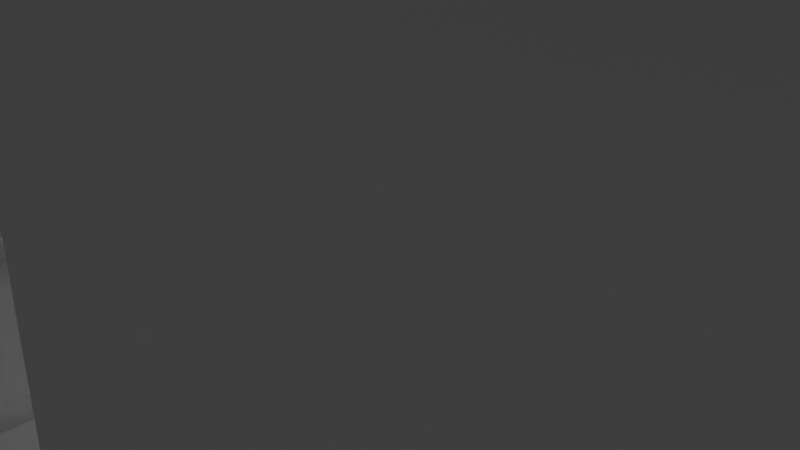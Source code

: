 # Source: Sledgewithdog.blend  (saved by Blender 2.91.10; exported with 4.5.12 LTS)
import bpy
from mathutils import Matrix  # noqa: F401  (used for matrix-valued properties, if any)

bpy.ops.wm.read_factory_settings(use_empty=True)
scene = bpy.context.scene
scene.name = 'Scene'

# ---- collections
col_collection = bpy.data.collections.new('Collection'); scene.collection.children.link(col_collection)

# ---- world
world_world = bpy.data.worlds.new('World'); scene.world = world_world
world_world.use_nodes = True; world_world.node_tree.nodes.clear()
_N = world_world.node_tree.nodes; _L = world_world.node_tree.links
n0 = _N.new('ShaderNodeOutputWorld'); n0.name = 'World Output'; n0.location = (300, 300)
n1 = _N.new('ShaderNodeBackground'); n1.name = 'Background'; n1.location = (10, 300)
n1.inputs[0].default_value = (0.05088, 0.05088, 0.05088, 1.0)
_L.new(n1.outputs[0], n0.inputs[0])
n0.is_active_output = True
world_world.color = (0.05088, 0.05088, 0.05088)
world_world.use_sun_shadow = False
world_world.sun_shadow_jitter_overblur = 0.0

# ---- cameras
cam_camera = bpy.data.cameras.new('Camera')
cam_camera.clip_end = 100.0
cam_camera.ortho_scale = 7.314

# ---- lights
light_light = bpy.data.lights.new('Light', 'POINT')
light_light.transmission_factor = 0.0
light_light.energy = 1000.0
light_light.shadow_soft_size = 0.1
light_light.shadow_maximum_resolution = 0.006
light_light.use_absolute_resolution = True

# ---- meshes
me_w_rfel = bpy.data.meshes.new('Würfel')
me_w_rfel.from_pydata([(-13.5, -1.0, -2.0), (-13.5, -1.0, 2.0), (-13.5, 1.0, -2.0), (-13.5, 1.0, 2.0), (13.5, -1.0, -2.0), (13.5, -1.0, 2.0), (13.5, 1.0, -2.0), (13.5, 1.0, 2.0)], [], [(0, 1, 3, 2), (2, 3, 7, 6), (6, 7, 5, 4), (4, 5, 1, 0), (2, 6, 4, 0), (7, 3, 1, 5)])
_uv = me_w_rfel.uv_layers.new(name='UV-Map')
_uv.uv.foreach_set('vector', [0.2266, 0.5156, 0.2266, 0.5469, 0.2109, 0.5469, 0.2109, 0.5156, 0.2109, 0.5156, 0.2109, 0.5469, 0.0, 0.5469, 0.0, 0.5156, 0.4531, 0.5156, 0.4531, 0.5469, 0.4375, 0.5469, 0.4375, 0.5156, 0.4375, 0.5156, 0.4375, 0.5469, 0.2266, 0.5469, 0.2266, 0.5156, 0.2266, 0.5469, 0.2266, 0.7578, 0.2422, 0.7578, 0.2422, 0.5469, 0.2109, 0.7578, 0.2109, 0.5469, 0.2266, 0.5469, 0.2266, 0.7578])
me_w_rfel.use_remesh_fix_poles = True
me_w_rfel.use_remesh_preserve_attributes = False
me_w_rfel.use_mirror_vertex_groups = False
me_w_rfel.update()
me_w_rfel_001 = bpy.data.meshes.new('Würfel.001')
me_w_rfel_001.from_pydata([(-13.5, -1.0, -2.0), (-13.5, -1.0, 2.0), (-13.5, 1.0, -2.0), (-13.5, 1.0, 2.0), (13.5, -1.0, -2.0), (13.5, -1.0, 2.0), (13.5, 1.0, -2.0), (13.5, 1.0, 2.0)], [], [(0, 1, 3, 2), (2, 3, 7, 6), (6, 7, 5, 4), (4, 5, 1, 0), (2, 6, 4, 0), (7, 3, 1, 5)])
_uv = me_w_rfel_001.uv_layers.new(name='UV-Map')
_uv.uv.foreach_set('vector', [0.2266, 0.7578, 0.2266, 0.7891, 0.2109, 0.7891, 0.2109, 0.7578, 0.2109, 0.7578, 0.2109, 0.7891, 0.0, 0.7891, 0.0, 0.7578, 0.4531, 0.7578, 0.4531, 0.7891, 0.4375, 0.7891, 0.4375, 0.7578, 0.4375, 0.7578, 0.4375, 0.7891, 0.2266, 0.7891, 0.2266, 0.7578, 0.2266, 0.7891, 0.2266, 1.0, 0.2422, 1.0, 0.2422, 0.7891, 0.2109, 1.0, 0.2109, 0.7891, 0.2266, 0.7891, 0.2266, 1.0])
me_w_rfel_001.use_remesh_fix_poles = True
me_w_rfel_001.use_remesh_preserve_attributes = False
me_w_rfel_001.use_mirror_vertex_groups = False
me_w_rfel_001.update()
me_w_rfel_002 = bpy.data.meshes.new('Würfel.002')
me_w_rfel_002.from_pydata([(-2.5, -1.0, -1.5), (-2.5, -1.0, 1.5), (-2.5, 1.0, -1.5), (-2.5, 1.0, 1.5), (2.5, -1.0, -1.5), (2.5, -1.0, 1.5), (2.5, 1.0, -1.5), (2.5, 1.0, 1.5)], [], [(0, 1, 3, 2), (2, 3, 7, 6), (6, 7, 5, 4), (4, 5, 1, 0), (2, 6, 4, 0), (7, 3, 1, 5)])
_uv = me_w_rfel_002.uv_layers.new(name='UV-Map')
_uv.uv.foreach_set('vector', [0.3984, 0.5547, 0.3984, 0.5781, 0.3828, 0.5781, 0.3828, 0.5547, 0.3828, 0.5547, 0.3828, 0.5781, 0.3438, 0.5781, 0.3438, 0.5547, 0.4531, 0.5547, 0.4531, 0.5781, 0.4375, 0.5781, 0.4375, 0.5547, 0.4375, 0.5547, 0.4375, 0.5781, 0.3984, 0.5781, 0.3984, 0.5547, 0.3984, 0.5781, 0.3984, 0.6172, 0.4141, 0.6172, 0.4141, 0.5781, 0.3828, 0.6172, 0.3828, 0.5781, 0.3984, 0.5781, 0.3984, 0.6172])
me_w_rfel_002.use_remesh_fix_poles = True
me_w_rfel_002.use_remesh_preserve_attributes = False
me_w_rfel_002.use_mirror_vertex_groups = False
me_w_rfel_002.update()
me_w_rfel_003 = bpy.data.meshes.new('Würfel.003')
me_w_rfel_003.from_pydata([(-2.5, -1.0, -1.0), (-2.5, -1.0, 1.0), (-2.5, 1.0, -1.0), (-2.5, 1.0, 1.0), (2.5, -1.0, -1.0), (2.5, -1.0, 1.0), (2.5, 1.0, -1.0), (2.5, 1.0, 1.0)], [], [(0, 1, 3, 2), (2, 3, 7, 6), (6, 7, 5, 4), (4, 5, 1, 0), (2, 6, 4, 0), (7, 3, 1, 5)])
_uv = me_w_rfel_003.uv_layers.new(name='UV-Map')
_uv.uv.foreach_set('vector', [0.3984, 0.3672, 0.3984, 0.3828, 0.3828, 0.3828, 0.3828, 0.3672, 0.3828, 0.3672, 0.3828, 0.3828, 0.3438, 0.3828, 0.3438, 0.3672, 0.4531, 0.3672, 0.4531, 0.3828, 0.4375, 0.3828, 0.4375, 0.3672, 0.4375, 0.3672, 0.4375, 0.3828, 0.3984, 0.3828, 0.3984, 0.3672, 0.3984, 0.3828, 0.3984, 0.4219, 0.4141, 0.4219, 0.4141, 0.3828, 0.3828, 0.4219, 0.3828, 0.3828, 0.3984, 0.3828, 0.3984, 0.4219])
me_w_rfel_003.use_remesh_fix_poles = True
me_w_rfel_003.use_remesh_preserve_attributes = False
me_w_rfel_003.use_mirror_vertex_groups = False
me_w_rfel_003.update()
me_w_rfel_004 = bpy.data.meshes.new('Würfel.004')
me_w_rfel_004.from_pydata([(-2.5, -1.0, -1.0), (-2.5, -1.0, 1.0), (-2.5, 1.0, -1.0), (-2.5, 1.0, 1.0), (2.5, -1.0, -1.0), (2.5, -1.0, 1.0), (2.5, 1.0, -1.0), (2.5, 1.0, 1.0)], [], [(0, 1, 3, 2), (2, 3, 7, 6), (6, 7, 5, 4), (4, 5, 1, 0), (2, 6, 4, 0), (7, 3, 1, 5)])
_uv = me_w_rfel_004.uv_layers.new(name='UV-Map')
_uv.uv.foreach_set('vector', [0.6094, 0.4062, 0.6094, 0.4219, 0.5938, 0.4219, 0.5938, 0.4062, 0.5938, 0.4062, 0.5938, 0.4219, 0.5547, 0.4219, 0.5547, 0.4062, 0.6641, 0.4062, 0.6641, 0.4219, 0.6484, 0.4219, 0.6484, 0.4062, 0.6484, 0.4062, 0.6484, 0.4219, 0.6094, 0.4219, 0.6094, 0.4062, 0.6094, 0.4219, 0.6094, 0.4609, 0.625, 0.4609, 0.625, 0.4219, 0.5938, 0.4609, 0.5938, 0.4219, 0.6094, 0.4219, 0.6094, 0.4609])
me_w_rfel_004.use_remesh_fix_poles = True
me_w_rfel_004.use_remesh_preserve_attributes = False
me_w_rfel_004.use_mirror_vertex_groups = False
me_w_rfel_004.update()
me_w_rfel_005 = bpy.data.meshes.new('Würfel.005')
me_w_rfel_005.from_pydata([(-2.5, -1.0, -1.5), (-2.5, -1.0, 1.5), (-2.5, 1.0, -1.5), (-2.5, 1.0, 1.5), (2.5, -1.0, -1.5), (2.5, -1.0, 1.5), (2.5, 1.0, -1.5), (2.5, 1.0, 1.5)], [], [(0, 1, 3, 2), (2, 3, 7, 6), (6, 7, 5, 4), (4, 5, 1, 0), (2, 6, 4, 0), (7, 3, 1, 5)])
_uv = me_w_rfel_005.uv_layers.new(name='UV-Map')
_uv.uv.foreach_set('vector', [0.1562, 0.5547, 0.1562, 0.5781, 0.1406, 0.5781, 0.1406, 0.5547, 0.1406, 0.5547, 0.1406, 0.5781, 0.1016, 0.5781, 0.1016, 0.5547, 0.2109, 0.5547, 0.2109, 0.5781, 0.1953, 0.5781, 0.1953, 0.5547, 0.1953, 0.5547, 0.1953, 0.5781, 0.1562, 0.5781, 0.1562, 0.5547, 0.1562, 0.5781, 0.1562, 0.6172, 0.1719, 0.6172, 0.1719, 0.5781, 0.1406, 0.6172, 0.1406, 0.5781, 0.1562, 0.5781, 0.1562, 0.6172])
me_w_rfel_005.use_remesh_fix_poles = True
me_w_rfel_005.use_remesh_preserve_attributes = False
me_w_rfel_005.use_mirror_vertex_groups = False
me_w_rfel_005.update()
me_w_rfel_006 = bpy.data.meshes.new('Würfel.006')
me_w_rfel_006.from_pydata([(-7.0, -6.0, -0.5), (-7.0, -6.0, 0.5), (-7.0, 6.0, -0.5), (-7.0, 6.0, 0.5), (7.0, -6.0, -0.5), (7.0, -6.0, 0.5), (7.0, 6.0, -0.5), (7.0, 6.0, 0.5)], [], [(0, 1, 3, 2), (2, 3, 7, 6), (6, 7, 5, 4), (4, 5, 1, 0), (2, 6, 4, 0), (7, 3, 1, 5)])
_uv = me_w_rfel_006.uv_layers.new(name='UV-Map')
_uv.uv.foreach_set('vector', [0.4453, 0.6406, 0.4453, 0.6484, 0.3516, 0.6484, 0.3516, 0.6406, 0.3516, 0.6406, 0.3516, 0.6484, 0.2422, 0.6484, 0.2422, 0.6406, 0.6484, 0.6406, 0.6484, 0.6484, 0.5547, 0.6484, 0.5547, 0.6406, 0.5547, 0.6406, 0.5547, 0.6484, 0.4453, 0.6484, 0.4453, 0.6406, 0.4453, 0.6484, 0.4453, 0.7578, 0.5391, 0.7578, 0.5391, 0.6484, 0.3516, 0.7578, 0.3516, 0.6484, 0.4453, 0.6484, 0.4453, 0.7578])
me_w_rfel_006.use_remesh_fix_poles = True
me_w_rfel_006.use_remesh_preserve_attributes = False
me_w_rfel_006.use_mirror_vertex_groups = False
me_w_rfel_006.update()
me_w_rfel_007 = bpy.data.meshes.new('Würfel.007')
me_w_rfel_007.from_pydata([(-2.0, -6.0, -0.5), (-2.0, -6.0, 0.5), (-2.0, 6.0, -0.5), (-2.0, 6.0, 0.5), (2.0, -6.0, -0.5), (2.0, -6.0, 0.5), (2.0, 6.0, -0.5), (2.0, 6.0, 0.5)], [], [(0, 1, 3, 2), (2, 3, 7, 6), (6, 7, 5, 4), (4, 5, 1, 0), (2, 6, 4, 0), (7, 3, 1, 5)])
_uv = me_w_rfel_007.uv_layers.new(name='UV-Map')
_uv.uv.foreach_set('vector', [0.6719, 0.5625, 0.6719, 0.5703, 0.5781, 0.5703, 0.5781, 0.5625, 0.5781, 0.5625, 0.5781, 0.5703, 0.5469, 0.5703, 0.5469, 0.5625, 0.7969, 0.5625, 0.7969, 0.5703, 0.7031, 0.5703, 0.7031, 0.5625, 0.7031, 0.5625, 0.7031, 0.5703, 0.6719, 0.5703, 0.6719, 0.5625, 0.6719, 0.5703, 0.6719, 0.6016, 0.7656, 0.6016, 0.7656, 0.5703, 0.5781, 0.6016, 0.5781, 0.5703, 0.6719, 0.5703, 0.6719, 0.6016])
me_w_rfel_007.use_remesh_fix_poles = True
me_w_rfel_007.use_remesh_preserve_attributes = False
me_w_rfel_007.use_mirror_vertex_groups = False
me_w_rfel_007.update()
me_w_rfel_008 = bpy.data.meshes.new('Würfel.008')
me_w_rfel_008.from_pydata([(-2.0, -6.0, -0.5), (-2.0, -6.0, 0.5), (-2.0, 6.0, -0.5), (-2.0, 6.0, 0.5), (2.0, -6.0, -0.5), (2.0, -6.0, 0.5), (2.0, 6.0, -0.5), (2.0, 6.0, 0.5)], [], [(0, 1, 3, 2), (2, 3, 7, 6), (6, 7, 5, 4), (4, 5, 1, 0), (2, 6, 4, 0), (7, 3, 1, 5)])
_uv = me_w_rfel_008.uv_layers.new(name='UV-Map')
_uv.uv.foreach_set('vector', [0.6719, 0.6016, 0.6719, 0.6094, 0.5781, 0.6094, 0.5781, 0.6016, 0.5781, 0.6016, 0.5781, 0.6094, 0.5469, 0.6094, 0.5469, 0.6016, 0.7969, 0.6016, 0.7969, 0.6094, 0.7031, 0.6094, 0.7031, 0.6016, 0.7031, 0.6016, 0.7031, 0.6094, 0.6719, 0.6094, 0.6719, 0.6016, 0.6719, 0.6094, 0.6719, 0.6406, 0.7656, 0.6406, 0.7656, 0.6094, 0.5781, 0.6406, 0.5781, 0.6094, 0.6719, 0.6094, 0.6719, 0.6406])
me_w_rfel_008.use_remesh_fix_poles = True
me_w_rfel_008.use_remesh_preserve_attributes = False
me_w_rfel_008.use_mirror_vertex_groups = False
me_w_rfel_008.update()
me_w_rfel_009 = bpy.data.meshes.new('Würfel.009')
me_w_rfel_009.from_pydata([(-2.0, -6.0, -0.5), (-2.0, -6.0, 0.5), (-2.0, 6.0, -0.5), (-2.0, 6.0, 0.5), (2.0, -6.0, -0.5), (2.0, -6.0, 0.5), (2.0, 6.0, -0.5), (2.0, 6.0, 0.5)], [], [(0, 1, 3, 2), (2, 3, 7, 6), (6, 7, 5, 4), (4, 5, 1, 0), (2, 6, 4, 0), (7, 3, 1, 5)])
_uv = me_w_rfel_009.uv_layers.new(name='UV-Map')
_uv.uv.foreach_set('vector', [0.4688, 0.4219, 0.4688, 0.4297, 0.375, 0.4297, 0.375, 0.4219, 0.375, 0.4219, 0.375, 0.4297, 0.3438, 0.4297, 0.3438, 0.4219, 0.5938, 0.4219, 0.5938, 0.4297, 0.5, 0.4297, 0.5, 0.4219, 0.5, 0.4219, 0.5, 0.4297, 0.4688, 0.4297, 0.4688, 0.4219, 0.4688, 0.4297, 0.4688, 0.4609, 0.5625, 0.4609, 0.5625, 0.4297, 0.375, 0.4609, 0.375, 0.4297, 0.4688, 0.4297, 0.4688, 0.4609])
me_w_rfel_009.use_remesh_fix_poles = True
me_w_rfel_009.use_remesh_preserve_attributes = False
me_w_rfel_009.use_mirror_vertex_groups = False
me_w_rfel_009.update()
me_w_rfel_010 = bpy.data.meshes.new('Würfel.010')
me_w_rfel_010.from_pydata([(-7.0, -1.0, -4.0), (-7.0, -1.0, 4.0), (-7.0, 1.0, -4.0), (-7.0, 1.0, 4.0), (7.0, -1.0, -4.0), (7.0, -1.0, 4.0), (7.0, 1.0, -4.0), (7.0, 1.0, 4.0)], [], [(0, 1, 3, 2), (2, 3, 7, 6), (6, 7, 5, 4), (4, 5, 1, 0), (2, 6, 4, 0), (7, 3, 1, 5)])
_uv = me_w_rfel_010.uv_layers.new(name='UV-Map')
_uv.uv.foreach_set('vector', [0.3281, 0.2891, 0.3281, 0.3516, 0.3125, 0.3516, 0.3125, 0.2891, 0.3125, 0.2891, 0.3125, 0.3516, 0.2031, 0.3516, 0.2031, 0.2891, 0.4531, 0.2891, 0.4531, 0.3516, 0.4375, 0.3516, 0.4375, 0.2891, 0.4375, 0.2891, 0.4375, 0.3516, 0.3281, 0.3516, 0.3281, 0.2891, 0.3281, 0.3516, 0.3281, 0.4609, 0.3438, 0.4609, 0.3438, 0.3516, 0.3125, 0.4609, 0.3125, 0.3516, 0.3281, 0.3516, 0.3281, 0.4609])
me_w_rfel_010.use_remesh_fix_poles = True
me_w_rfel_010.use_remesh_preserve_attributes = False
me_w_rfel_010.use_mirror_vertex_groups = False
me_w_rfel_010.update()
me_w_rfel_011 = bpy.data.meshes.new('Würfel.011')
me_w_rfel_011.from_pydata([(-7.0, -1.0, -4.0), (-7.0, -1.0, 4.0), (-7.0, 1.0, -4.0), (-7.0, 1.0, 4.0), (7.0, -1.0, -4.0), (7.0, -1.0, 4.0), (7.0, 1.0, -4.0), (7.0, 1.0, 4.0)], [], [(0, 1, 3, 2), (2, 3, 7, 6), (6, 7, 5, 4), (4, 5, 1, 0), (2, 6, 4, 0), (7, 3, 1, 5)])
_uv = me_w_rfel_011.uv_layers.new(name='UV-Map')
_uv.uv.foreach_set('vector', [0.6641, 0.6797, 0.6641, 0.7422, 0.6484, 0.7422, 0.6484, 0.6797, 0.6484, 0.6797, 0.6484, 0.7422, 0.5391, 0.7422, 0.5391, 0.6797, 0.7891, 0.6797, 0.7891, 0.7422, 0.7734, 0.7422, 0.7734, 0.6797, 0.7734, 0.6797, 0.7734, 0.7422, 0.6641, 0.7422, 0.6641, 0.6797, 0.6641, 0.7422, 0.6641, 0.8516, 0.6797, 0.8516, 0.6797, 0.7422, 0.6484, 0.8516, 0.6484, 0.7422, 0.6641, 0.7422, 0.6641, 0.8516])
me_w_rfel_011.use_remesh_fix_poles = True
me_w_rfel_011.use_remesh_preserve_attributes = False
me_w_rfel_011.use_mirror_vertex_groups = False
me_w_rfel_011.update()
me_w_rfel_012 = bpy.data.meshes.new('Würfel.012')
me_w_rfel_012.from_pydata([(-1.0, -4.0, -4.0), (-1.0, -4.0, 4.0), (-1.0, 4.0, -4.0), (-1.0, 4.0, 4.0), (1.0, -4.0, -4.0), (1.0, -4.0, 4.0), (1.0, 4.0, -4.0), (1.0, 4.0, 4.0)], [], [(0, 1, 3, 2), (2, 3, 7, 6), (6, 7, 5, 4), (4, 5, 1, 0), (2, 6, 4, 0), (7, 3, 1, 5)])
_uv = me_w_rfel_012.uv_layers.new(name='UV-Map')
_uv.uv.foreach_set('vector', [0.3203, 0.8359, 0.3203, 0.8984, 0.2578, 0.8984, 0.2578, 0.8359, 0.2578, 0.8359, 0.2578, 0.8984, 0.2422, 0.8984, 0.2422, 0.8359, 0.3984, 0.8359, 0.3984, 0.8984, 0.3359, 0.8984, 0.3359, 0.8359, 0.3359, 0.8359, 0.3359, 0.8984, 0.3203, 0.8984, 0.3203, 0.8359, 0.3203, 0.8984, 0.3203, 0.9141, 0.3828, 0.9141, 0.3828, 0.8984, 0.2578, 0.9141, 0.2578, 0.8984, 0.3203, 0.8984, 0.3203, 0.9141])
me_w_rfel_012.use_remesh_fix_poles = True
me_w_rfel_012.use_remesh_preserve_attributes = False
me_w_rfel_012.use_mirror_vertex_groups = False
me_w_rfel_012.update()
me_w_rfel_013 = bpy.data.meshes.new('Würfel.013')
me_w_rfel_013.from_pydata([(-1.0, -4.0, -6.5), (-1.0, -4.0, 6.5), (-1.0, 4.0, -6.5), (-1.0, 4.0, 6.5), (1.0, -4.0, -6.5), (1.0, -4.0, 6.5), (1.0, 4.0, -6.5), (1.0, 4.0, 6.5)], [], [(0, 1, 3, 2), (2, 3, 7, 6), (6, 7, 5, 4), (4, 5, 1, 0), (2, 6, 4, 0), (7, 3, 1, 5)])
_uv = me_w_rfel_013.uv_layers.new(name='UV-Map')
_uv.uv.foreach_set('vector', [0.07812, 0.6406, 0.07812, 0.7422, 0.01562, 0.7422, 0.01562, 0.6406, 0.01562, 0.6406, 0.01562, 0.7422, 0.0, 0.7422, 0.0, 0.6406, 0.1562, 0.6406, 0.1562, 0.7422, 0.09375, 0.7422, 0.09375, 0.6406, 0.09375, 0.6406, 0.09375, 0.7422, 0.07812, 0.7422, 0.07812, 0.6406, 0.07812, 0.7422, 0.07812, 0.7578, 0.1406, 0.7578, 0.1406, 0.7422, 0.01562, 0.7578, 0.01562, 0.7422, 0.07812, 0.7422, 0.07812, 0.7578])
me_w_rfel_013.use_remesh_fix_poles = True
me_w_rfel_013.use_remesh_preserve_attributes = False
me_w_rfel_013.use_mirror_vertex_groups = False
me_w_rfel_013.update()
me_w_rfel_014 = bpy.data.meshes.new('Würfel.014')
me_w_rfel_014.from_pydata([(-0.5, -7.0, -0.5), (-0.5, -7.0, 0.5), (-0.5, 7.0, -0.5), (-0.5, 7.0, 0.5), (0.5, -7.0, -0.5), (0.5, -7.0, 0.5), (0.5, 7.0, -0.5), (0.5, 7.0, 0.5)], [], [(0, 1, 3, 2), (2, 3, 7, 6), (6, 7, 5, 4), (4, 5, 1, 0), (2, 6, 4, 0), (7, 3, 1, 5)])
_uv = me_w_rfel_014.uv_layers.new(name='UV-Map')
_uv.uv.foreach_set('vector', [0.3594, 0.8047, 0.3594, 0.8125, 0.25, 0.8125, 0.25, 0.8047, 0.25, 0.8047, 0.25, 0.8125, 0.2422, 0.8125, 0.2422, 0.8047, 0.4766, 0.8047, 0.4766, 0.8125, 0.3672, 0.8125, 0.3672, 0.8047, 0.3672, 0.8047, 0.3672, 0.8125, 0.3594, 0.8125, 0.3594, 0.8047, 0.3594, 0.8125, 0.3594, 0.8203, 0.4688, 0.8203, 0.4688, 0.8125, 0.25, 0.8203, 0.25, 0.8125, 0.3594, 0.8125, 0.3594, 0.8203])
me_w_rfel_014.use_remesh_fix_poles = True
me_w_rfel_014.use_remesh_preserve_attributes = False
me_w_rfel_014.use_mirror_vertex_groups = False
me_w_rfel_014.update()
me_w_rfel_015 = bpy.data.meshes.new('Würfel.015')
me_w_rfel_015.from_pydata([(-14.0, -1.0, 15.0), (-14.0, -1.0, 16.0), (-14.0, 1.0, 15.0), (-14.0, 1.0, 16.0), (4.0, -1.0, 15.0), (4.0, -1.0, 16.0), (4.0, 1.0, 15.0), (4.0, 1.0, 16.0)], [], [(0, 1, 3, 2), (2, 3, 7, 6), (6, 7, 5, 4), (4, 5, 1, 0), (2, 6, 4, 0), (7, 3, 1, 5)])
_uv = me_w_rfel_015.uv_layers.new(name='UV-Map')
_uv.uv.foreach_set('vector', [0.1562, 0.3672, 0.1562, 0.375, 0.1406, 0.375, 0.1406, 0.3672, 0.1406, 0.3672, 0.1406, 0.375, 0.0, 0.375, 0.0, 0.3672, 0.3125, 0.3672, 0.3125, 0.375, 0.2969, 0.375, 0.2969, 0.3672, 0.2969, 0.3672, 0.2969, 0.375, 0.1562, 0.375, 0.1562, 0.3672, 0.1562, 0.375, 0.1562, 0.5156, 0.1719, 0.5156, 0.1719, 0.375, 0.1406, 0.5156, 0.1406, 0.375, 0.1562, 0.375, 0.1562, 0.5156])
me_w_rfel_015.use_remesh_fix_poles = True
me_w_rfel_015.use_remesh_preserve_attributes = False
me_w_rfel_015.use_mirror_vertex_groups = False
me_w_rfel_015.update()
me_w_rfel_016 = bpy.data.meshes.new('Würfel.016')
me_w_rfel_016.from_pydata([(-16.0, -2.0, 28.0), (-16.0, -2.0, 32.0), (-16.0, 2.0, 28.0), (-16.0, 2.0, 32.0), (-9.0, -2.0, 28.0), (-9.0, -2.0, 32.0), (-9.0, 2.0, 28.0), (-9.0, 2.0, 32.0)], [], [(0, 1, 3, 2), (2, 3, 7, 6), (6, 7, 5, 4), (4, 5, 1, 0), (2, 6, 4, 0), (7, 3, 1, 5)])
_uv = me_w_rfel_016.uv_layers.new(name='UV-Map')
_uv.uv.foreach_set('vector', [0.3281, 0.9141, 0.3281, 0.9453, 0.2969, 0.9453, 0.2969, 0.9141, 0.2969, 0.9141, 0.2969, 0.9453, 0.2422, 0.9453, 0.2422, 0.9141, 0.4141, 0.9141, 0.4141, 0.9453, 0.3828, 0.9453, 0.3828, 0.9141, 0.3828, 0.9141, 0.3828, 0.9453, 0.3281, 0.9453, 0.3281, 0.9141, 0.3281, 0.9453, 0.3281, 1.0, 0.3594, 1.0, 0.3594, 0.9453, 0.2969, 1.0, 0.2969, 0.9453, 0.3281, 0.9453, 0.3281, 1.0])
me_w_rfel_016.use_remesh_fix_poles = True
me_w_rfel_016.use_remesh_preserve_attributes = False
me_w_rfel_016.use_mirror_vertex_groups = False
me_w_rfel_016.update()
me_w_rfel_017 = bpy.data.meshes.new('Würfel.017')
me_w_rfel_017.from_pydata([(-16.0, -3.0, 26.0), (-16.0, -3.0, 32.0), (-16.0, 3.0, 26.0), (-16.0, 3.0, 32.0), (-10.0, -3.0, 26.0), (-10.0, -3.0, 32.0), (-10.0, 3.0, 26.0), (-10.0, 3.0, 32.0)], [], [(0, 1, 3, 2), (2, 3, 7, 6), (6, 7, 5, 4), (4, 5, 1, 0), (2, 6, 4, 0), (7, 3, 1, 5)])
_uv = me_w_rfel_017.uv_layers.new(name='UV-Map')
_uv.uv.foreach_set('vector', [0.09375, 0.7969, 0.09375, 0.8438, 0.04688, 0.8438, 0.04688, 0.7969, 0.04688, 0.7969, 0.04688, 0.8438, 0.0, 0.8438, 0.0, 0.7969, 0.1875, 0.7969, 0.1875, 0.8438, 0.1406, 0.8438, 0.1406, 0.7969, 0.1406, 0.7969, 0.1406, 0.8438, 0.09375, 0.8438, 0.09375, 0.7969, 0.09375, 0.8438, 0.09375, 0.8906, 0.1406, 0.8906, 0.1406, 0.8438, 0.04688, 0.8906, 0.04688, 0.8438, 0.09375, 0.8438, 0.09375, 0.8906])
me_w_rfel_017.use_remesh_fix_poles = True
me_w_rfel_017.use_remesh_preserve_attributes = False
me_w_rfel_017.use_mirror_vertex_groups = False
me_w_rfel_017.update()
me_w_rfel_018 = bpy.data.meshes.new('Würfel.018')
me_w_rfel_018.from_pydata([(-16.0, -2.0, -15.0), (-16.0, -2.0, -9.0), (-16.0, 2.0, -15.0), (-16.0, 2.0, -9.0), (-8.0, -2.0, -15.0), (-8.0, -2.0, -9.0), (-8.0, 2.0, -15.0), (-8.0, 2.0, -9.0)], [], [(0, 1, 3, 2), (2, 3, 7, 6), (6, 7, 5, 4), (4, 5, 1, 0), (2, 6, 4, 0), (7, 3, 1, 5)])
_uv = me_w_rfel_018.uv_layers.new(name='UV-Map')
_uv.uv.foreach_set('vector', [0.09375, 0.8906, 0.09375, 0.9375, 0.0625, 0.9375, 0.0625, 0.8906, 0.0625, 0.8906, 0.0625, 0.9375, 0.0, 0.9375, 0.0, 0.8906, 0.1875, 0.8906, 0.1875, 0.9375, 0.1562, 0.9375, 0.1562, 0.8906, 0.1562, 0.8906, 0.1562, 0.9375, 0.09375, 0.9375, 0.09375, 0.8906, 0.09375, 0.9375, 0.09375, 1.0, 0.125, 1.0, 0.125, 0.9375, 0.0625, 1.0, 0.0625, 0.9375, 0.09375, 0.9375, 0.09375, 1.0])
me_w_rfel_018.use_remesh_fix_poles = True
me_w_rfel_018.use_remesh_preserve_attributes = False
me_w_rfel_018.use_mirror_vertex_groups = False
me_w_rfel_018.update()
me_w_rfel_019 = bpy.data.meshes.new('Würfel.019')
me_w_rfel_019.from_pydata([(-7.5, -3.0, -3.5), (-7.5, -3.0, 3.5), (-7.5, 3.0, -3.5), (-7.5, 3.0, 3.5), (7.5, -3.0, -3.5), (7.5, -3.0, 3.5), (7.5, 3.0, -3.5), (7.5, 3.0, 3.5)], [], [(0, 1, 3, 2), (2, 3, 7, 6), (6, 7, 5, 4), (4, 5, 1, 0), (2, 6, 4, 0), (7, 3, 1, 5)])
_uv = me_w_rfel_019.uv_layers.new(name='UV-Map')
_uv.uv.foreach_set('vector', [0.5, 0.4609, 0.5, 0.5156, 0.4531, 0.5156, 0.4531, 0.4609, 0.4531, 0.4609, 0.4531, 0.5156, 0.3359, 0.5156, 0.3359, 0.4609, 0.6641, 0.4609, 0.6641, 0.5156, 0.6172, 0.5156, 0.6172, 0.4609, 0.6172, 0.4609, 0.6172, 0.5156, 0.5, 0.5156, 0.5, 0.4609, 0.5, 0.5156, 0.5, 0.6328, 0.5469, 0.6328, 0.5469, 0.5156, 0.4531, 0.6328, 0.4531, 0.5156, 0.5, 0.5156, 0.5, 0.6328])
me_w_rfel_019.use_remesh_fix_poles = True
me_w_rfel_019.use_remesh_preserve_attributes = False
me_w_rfel_019.use_mirror_vertex_groups = False
me_w_rfel_019.update()
me_w_rfel_020 = bpy.data.meshes.new('Würfel.020')
me_w_rfel_020.from_pydata([(-16.0, -1.0, -16.0), (-16.0, -1.0, -14.0), (-16.0, 2.0, -16.0), (-16.0, 2.0, -14.0), (-10.0, -1.0, -16.0), (-10.0, -1.0, -14.0), (-10.0, 2.0, -16.0), (-10.0, 2.0, -14.0)], [], [(0, 1, 3, 2), (2, 3, 7, 6), (6, 7, 5, 4), (4, 5, 1, 0), (2, 6, 4, 0), (7, 3, 1, 5)])
_uv = me_w_rfel_020.uv_layers.new(name='UV-Map')
_uv.uv.foreach_set('vector', [0.5234, 0.7578, 0.5234, 0.7734, 0.5, 0.7734, 0.5, 0.7578, 0.5, 0.7578, 0.5, 0.7734, 0.4531, 0.7734, 0.4531, 0.7578, 0.5938, 0.7578, 0.5938, 0.7734, 0.5703, 0.7734, 0.5703, 0.7578, 0.5703, 0.7578, 0.5703, 0.7734, 0.5234, 0.7734, 0.5234, 0.7578, 0.5234, 0.7734, 0.5234, 0.8203, 0.5469, 0.8203, 0.5469, 0.7734, 0.5, 0.8203, 0.5, 0.7734, 0.5234, 0.7734, 0.5234, 0.8203])
me_w_rfel_020.use_remesh_fix_poles = True
me_w_rfel_020.use_remesh_preserve_attributes = False
me_w_rfel_020.use_mirror_vertex_groups = False
me_w_rfel_020.update()
me_w_rfel_021 = bpy.data.meshes.new('Würfel.021')
me_w_rfel_021.from_pydata([(-16.0, -1.0, -16.0), (-16.0, -1.0, -14.0), (-16.0, 2.0, -16.0), (-16.0, 2.0, -14.0), (-10.0, -1.0, -16.0), (-10.0, -1.0, -14.0), (-10.0, 2.0, -16.0), (-10.0, 2.0, -14.0)], [], [(0, 1, 3, 2), (2, 3, 7, 6), (6, 7, 5, 4), (4, 5, 1, 0), (2, 6, 4, 0), (7, 3, 1, 5)])
_uv = me_w_rfel_021.uv_layers.new(name='UV-Map')
_uv.uv.foreach_set('vector', [0.3125, 0.5781, 0.3125, 0.5938, 0.2891, 0.5938, 0.2891, 0.5781, 0.2891, 0.5781, 0.2891, 0.5938, 0.2422, 0.5938, 0.2422, 0.5781, 0.3828, 0.5781, 0.3828, 0.5938, 0.3594, 0.5938, 0.3594, 0.5781, 0.3594, 0.5781, 0.3594, 0.5938, 0.3125, 0.5938, 0.3125, 0.5781, 0.3125, 0.5938, 0.3125, 0.6406, 0.3359, 0.6406, 0.3359, 0.5938, 0.2891, 0.6406, 0.2891, 0.5938, 0.3125, 0.5938, 0.3125, 0.6406])
me_w_rfel_021.use_remesh_fix_poles = True
me_w_rfel_021.use_remesh_preserve_attributes = False
me_w_rfel_021.use_mirror_vertex_groups = False
me_w_rfel_021.update()
me_w_rfel_022 = bpy.data.meshes.new('Würfel.022')
me_w_rfel_022.from_pydata([(-3.0, -1.5, -1.0), (-3.0, -1.5, 1.0), (-3.0, 1.5, -1.0), (-3.0, 1.5, 1.0), (3.0, -1.5, -1.0), (3.0, -1.5, 1.0), (3.0, 1.5, -1.0), (3.0, 1.5, 1.0)], [], [(0, 1, 3, 2), (2, 3, 7, 6), (6, 7, 5, 4), (4, 5, 1, 0), (2, 6, 4, 0), (7, 3, 1, 5)])
_uv = me_w_rfel_022.uv_layers.new(name='UV-Map')
_uv.uv.foreach_set('vector', [0.07031, 0.5781, 0.07031, 0.5938, 0.04688, 0.5938, 0.04688, 0.5781, 0.04688, 0.5781, 0.04688, 0.5938, 0.0, 0.5938, 0.0, 0.5781, 0.1406, 0.5781, 0.1406, 0.5938, 0.1172, 0.5938, 0.1172, 0.5781, 0.1172, 0.5781, 0.1172, 0.5938, 0.07031, 0.5938, 0.07031, 0.5781, 0.07031, 0.5938, 0.07031, 0.6406, 0.09375, 0.6406, 0.09375, 0.5938, 0.04688, 0.6406, 0.04688, 0.5938, 0.07031, 0.5938, 0.07031, 0.6406])
me_w_rfel_022.use_remesh_fix_poles = True
me_w_rfel_022.use_remesh_preserve_attributes = False
me_w_rfel_022.use_mirror_vertex_groups = False
me_w_rfel_022.update()
me_w_rfel_023 = bpy.data.meshes.new('Würfel.023')
me_w_rfel_023.from_pydata([(-0.5, -1.5, -2.5), (-0.5, -1.5, 2.5), (-0.5, 1.5, -2.5), (-0.5, 1.5, 2.5), (0.5, -1.5, -2.5), (0.5, -1.5, 2.5), (0.5, 1.5, -2.5), (0.5, 1.5, 2.5)], [], [(0, 1, 3, 2), (2, 3, 7, 6), (6, 7, 5, 4), (4, 5, 1, 0), (2, 6, 4, 0), (7, 3, 1, 5)])
_uv = me_w_rfel_023.uv_layers.new(name='UV-Map')
_uv.uv.foreach_set('vector', [0.1719, 0.8438, 0.1719, 0.8828, 0.1484, 0.8828, 0.1484, 0.8438, 0.1484, 0.8438, 0.1484, 0.8828, 0.1406, 0.8828, 0.1406, 0.8438, 0.2031, 0.8438, 0.2031, 0.8828, 0.1797, 0.8828, 0.1797, 0.8438, 0.1797, 0.8438, 0.1797, 0.8828, 0.1719, 0.8828, 0.1719, 0.8438, 0.1719, 0.8828, 0.1719, 0.8906, 0.1953, 0.8906, 0.1953, 0.8828, 0.1484, 0.8906, 0.1484, 0.8828, 0.1719, 0.8828, 0.1719, 0.8906])
me_w_rfel_023.use_remesh_fix_poles = True
me_w_rfel_023.use_remesh_preserve_attributes = False
me_w_rfel_023.use_mirror_vertex_groups = False
me_w_rfel_023.update()
me_w_rfel_024 = bpy.data.meshes.new('Würfel.024')
me_w_rfel_024.from_pydata([(-0.5, -1.5, -2.5), (-0.5, -1.5, 2.5), (-0.5, 1.5, -2.5), (-0.5, 1.5, 2.5), (0.5, -1.5, -2.5), (0.5, -1.5, 2.5), (0.5, 1.5, -2.5), (0.5, 1.5, 2.5)], [], [(0, 1, 3, 2), (2, 3, 7, 6), (6, 7, 5, 4), (4, 5, 1, 0), (2, 6, 4, 0), (7, 3, 1, 5)])
_uv = me_w_rfel_024.uv_layers.new(name='UV-Map')
_uv.uv.foreach_set('vector', [0.03125, 0.9531, 0.03125, 0.9922, 0.007812, 0.9922, 0.007812, 0.9531, 0.007812, 0.9531, 0.007812, 0.9922, 0.0, 0.9922, 0.0, 0.9531, 0.0625, 0.9531, 0.0625, 0.9922, 0.03906, 0.9922, 0.03906, 0.9531, 0.03906, 0.9531, 0.03906, 0.9922, 0.03125, 0.9922, 0.03125, 0.9531, 0.03125, 0.9922, 0.03125, 1.0, 0.05469, 1.0, 0.05469, 0.9922, 0.007812, 1.0, 0.007812, 0.9922, 0.03125, 0.9922, 0.03125, 1.0])
me_w_rfel_024.use_remesh_fix_poles = True
me_w_rfel_024.use_remesh_preserve_attributes = False
me_w_rfel_024.use_mirror_vertex_groups = False
me_w_rfel_024.update()
me_w_rfel_025 = bpy.data.meshes.new('Würfel.025')
me_w_rfel_025.from_pydata([(-1.5, -1.5, -5.5), (-1.5, -1.5, 5.5), (-1.5, 1.5, -5.5), (-1.5, 1.5, 5.5), (1.5, -1.5, -5.5), (1.5, -1.5, 5.5), (1.5, 1.5, -5.5), (1.5, 1.5, 5.5)], [], [(0, 1, 3, 2), (2, 3, 7, 6), (6, 7, 5, 4), (4, 5, 1, 0), (2, 6, 4, 0), (7, 3, 1, 5)])
_uv = me_w_rfel_025.uv_layers.new(name='UV-Map')
_uv.uv.foreach_set('vector', [0.2188, 0.4062, 0.2188, 0.4922, 0.1953, 0.4922, 0.1953, 0.4062, 0.1953, 0.4062, 0.1953, 0.4922, 0.1719, 0.4922, 0.1719, 0.4062, 0.2656, 0.4062, 0.2656, 0.4922, 0.2422, 0.4922, 0.2422, 0.4062, 0.2422, 0.4062, 0.2422, 0.4922, 0.2188, 0.4922, 0.2188, 0.4062, 0.2188, 0.4922, 0.2188, 0.5156, 0.2422, 0.5156, 0.2422, 0.4922, 0.1953, 0.5156, 0.1953, 0.4922, 0.2188, 0.4922, 0.2188, 0.5156])
me_w_rfel_025.use_remesh_fix_poles = True
me_w_rfel_025.use_remesh_preserve_attributes = False
me_w_rfel_025.use_mirror_vertex_groups = False
me_w_rfel_025.update()
me_w_rfel_026 = bpy.data.meshes.new('Würfel.026')
me_w_rfel_026.from_pydata([(-1.5, -1.5, -5.5), (-1.5, -1.5, 5.5), (-1.5, 1.5, -5.5), (-1.5, 1.5, 5.5), (1.5, -1.5, -5.5), (1.5, -1.5, 5.5), (1.5, 1.5, -5.5), (1.5, 1.5, 5.5)], [], [(0, 1, 3, 2), (2, 3, 7, 6), (6, 7, 5, 4), (4, 5, 1, 0), (2, 6, 4, 0), (7, 3, 1, 5)])
_uv = me_w_rfel_026.uv_layers.new(name='UV-Map')
_uv.uv.foreach_set('vector', [0.2891, 0.6484, 0.2891, 0.7344, 0.2656, 0.7344, 0.2656, 0.6484, 0.2656, 0.6484, 0.2656, 0.7344, 0.2422, 0.7344, 0.2422, 0.6484, 0.3359, 0.6484, 0.3359, 0.7344, 0.3125, 0.7344, 0.3125, 0.6484, 0.3125, 0.6484, 0.3125, 0.7344, 0.2891, 0.7344, 0.2891, 0.6484, 0.2891, 0.7344, 0.2891, 0.7578, 0.3125, 0.7578, 0.3125, 0.7344, 0.2656, 0.7578, 0.2656, 0.7344, 0.2891, 0.7344, 0.2891, 0.7578])
me_w_rfel_026.use_remesh_fix_poles = True
me_w_rfel_026.use_remesh_preserve_attributes = False
me_w_rfel_026.use_mirror_vertex_groups = False
me_w_rfel_026.update()
me_w_rfel_027 = bpy.data.meshes.new('Würfel.027')
me_w_rfel_027.from_pydata([(-1.5, -1.5, -6.5), (-1.5, -1.5, 6.5), (-1.5, 1.5, -6.5), (-1.5, 1.5, 6.5), (1.5, -1.5, -6.5), (1.5, -1.5, 6.5), (1.5, 1.5, -6.5), (1.5, 1.5, 6.5)], [], [(0, 1, 3, 2), (2, 3, 7, 6), (6, 7, 5, 4), (4, 5, 1, 0), (2, 6, 4, 0), (7, 3, 1, 5)])
_uv = me_w_rfel_027.uv_layers.new(name='UV-Map')
_uv.uv.foreach_set('vector', [0.04688, 0.3906, 0.04688, 0.4922, 0.02344, 0.4922, 0.02344, 0.3906, 0.02344, 0.3906, 0.02344, 0.4922, 0.0, 0.4922, 0.0, 0.3906, 0.09375, 0.3906, 0.09375, 0.4922, 0.07031, 0.4922, 0.07031, 0.3906, 0.07031, 0.3906, 0.07031, 0.4922, 0.04688, 0.4922, 0.04688, 0.3906, 0.04688, 0.4922, 0.04688, 0.5156, 0.07031, 0.5156, 0.07031, 0.4922, 0.02344, 0.5156, 0.02344, 0.4922, 0.04688, 0.4922, 0.04688, 0.5156])
me_w_rfel_027.use_remesh_fix_poles = True
me_w_rfel_027.use_remesh_preserve_attributes = False
me_w_rfel_027.use_mirror_vertex_groups = False
me_w_rfel_027.update()
me_w_rfel_028 = bpy.data.meshes.new('Würfel.028')
me_w_rfel_028.from_pydata([(-1.5, -1.5, -6.5), (-1.5, -1.5, 6.5), (-1.5, 1.5, -6.5), (-1.5, 1.5, 6.5), (1.5, -1.5, -6.5), (1.5, -1.5, 6.5), (1.5, 1.5, -6.5), (1.5, 1.5, 6.5)], [], [(0, 1, 3, 2), (2, 3, 7, 6), (6, 7, 5, 4), (4, 5, 1, 0), (2, 6, 4, 0), (7, 3, 1, 5)])
_uv = me_w_rfel_028.uv_layers.new(name='UV-Map')
_uv.uv.foreach_set('vector', [0.4922, 0.875, 0.4922, 0.9766, 0.4688, 0.9766, 0.4688, 0.875, 0.4688, 0.875, 0.4688, 0.9766, 0.4453, 0.9766, 0.4453, 0.875, 0.5391, 0.875, 0.5391, 0.9766, 0.5156, 0.9766, 0.5156, 0.875, 0.5156, 0.875, 0.5156, 0.9766, 0.4922, 0.9766, 0.4922, 0.875, 0.4922, 0.9766, 0.4922, 1.0, 0.5156, 1.0, 0.5156, 0.9766, 0.4688, 1.0, 0.4688, 0.9766, 0.4922, 0.9766, 0.4922, 1.0])
me_w_rfel_028.use_remesh_fix_poles = True
me_w_rfel_028.use_remesh_preserve_attributes = False
me_w_rfel_028.use_mirror_vertex_groups = False
me_w_rfel_028.update()
me_w_rfel_029 = bpy.data.meshes.new('Würfel.029')
me_w_rfel_029.from_pydata([(-1.0, -1.5, -1.0), (-1.0, -1.5, 1.0), (-1.0, 1.5, -1.0), (-1.0, 1.5, 1.0), (1.0, -1.5, -1.0), (1.0, -1.5, 1.0), (1.0, 1.5, -1.0), (1.0, 1.5, 1.0)], [], [(0, 1, 3, 2), (2, 3, 7, 6), (6, 7, 5, 4), (4, 5, 1, 0), (2, 6, 4, 0), (7, 3, 1, 5)])
_uv = me_w_rfel_029.uv_layers.new(name='UV-Map')
_uv.uv.foreach_set('vector', [0.2812, 0.5469, 0.2812, 0.5625, 0.2578, 0.5625, 0.2578, 0.5469, 0.2578, 0.5469, 0.2578, 0.5625, 0.2422, 0.5625, 0.2422, 0.5469, 0.3203, 0.5469, 0.3203, 0.5625, 0.2969, 0.5625, 0.2969, 0.5469, 0.2969, 0.5469, 0.2969, 0.5625, 0.2812, 0.5625, 0.2812, 0.5469, 0.2812, 0.5625, 0.2812, 0.5781, 0.3047, 0.5781, 0.3047, 0.5625, 0.2578, 0.5781, 0.2578, 0.5625, 0.2812, 0.5625, 0.2812, 0.5781])
me_w_rfel_029.use_remesh_fix_poles = True
me_w_rfel_029.use_remesh_preserve_attributes = False
me_w_rfel_029.use_mirror_vertex_groups = False
me_w_rfel_029.update()
me_w_rfel_030 = bpy.data.meshes.new('Würfel.030')
me_w_rfel_030.from_pydata([(-1.0, -1.5, -1.0), (-1.0, -1.5, 1.0), (-1.0, 1.5, -1.0), (-1.0, 1.5, 1.0), (1.0, -1.5, -1.0), (1.0, -1.5, 1.0), (1.0, 1.5, -1.0), (1.0, 1.5, 1.0)], [], [(0, 1, 3, 2), (2, 3, 7, 6), (6, 7, 5, 4), (4, 5, 1, 0), (2, 6, 4, 0), (7, 3, 1, 5)])
_uv = me_w_rfel_030.uv_layers.new(name='UV-Map')
_uv.uv.foreach_set('vector', [0.03906, 0.5469, 0.03906, 0.5625, 0.01562, 0.5625, 0.01562, 0.5469, 0.01562, 0.5469, 0.01562, 0.5625, 0.0, 0.5625, 0.0, 0.5469, 0.07812, 0.5469, 0.07812, 0.5625, 0.05469, 0.5625, 0.05469, 0.5469, 0.05469, 0.5469, 0.05469, 0.5625, 0.03906, 0.5625, 0.03906, 0.5469, 0.03906, 0.5625, 0.03906, 0.5781, 0.0625, 0.5781, 0.0625, 0.5625, 0.01562, 0.5781, 0.01562, 0.5625, 0.03906, 0.5625, 0.03906, 0.5781])
me_w_rfel_030.use_remesh_fix_poles = True
me_w_rfel_030.use_remesh_preserve_attributes = False
me_w_rfel_030.use_mirror_vertex_groups = False
me_w_rfel_030.update()
me_w_rfel_031 = bpy.data.meshes.new('Würfel.031')
me_w_rfel_031.from_pydata([(-1.0, -1.5, -1.0), (-1.0, -1.5, 1.0), (-1.0, 1.5, -1.0), (-1.0, 1.5, 1.0), (1.0, -1.5, -1.0), (1.0, -1.5, 1.0), (1.0, 1.5, -1.0), (1.0, 1.5, 1.0)], [], [(0, 1, 3, 2), (2, 3, 7, 6), (6, 7, 5, 4), (4, 5, 1, 0), (2, 6, 4, 0), (7, 3, 1, 5)])
_uv = me_w_rfel_031.uv_layers.new(name='UV-Map')
_uv.uv.foreach_set('vector', [0.1641, 0.9375, 0.1641, 0.9531, 0.1406, 0.9531, 0.1406, 0.9375, 0.1406, 0.9375, 0.1406, 0.9531, 0.125, 0.9531, 0.125, 0.9375, 0.2031, 0.9375, 0.2031, 0.9531, 0.1797, 0.9531, 0.1797, 0.9375, 0.1797, 0.9375, 0.1797, 0.9531, 0.1641, 0.9531, 0.1641, 0.9375, 0.1641, 0.9531, 0.1641, 0.9688, 0.1875, 0.9688, 0.1875, 0.9531, 0.1406, 0.9688, 0.1406, 0.9531, 0.1641, 0.9531, 0.1641, 0.9688])
me_w_rfel_031.use_remesh_fix_poles = True
me_w_rfel_031.use_remesh_preserve_attributes = False
me_w_rfel_031.use_mirror_vertex_groups = False
me_w_rfel_031.update()
me_w_rfel_032 = bpy.data.meshes.new('Würfel.032')
me_w_rfel_032.from_pydata([(-1.0, -1.5, -1.0), (-1.0, -1.5, 1.0), (-1.0, 1.5, -1.0), (-1.0, 1.5, 1.0), (1.0, -1.5, -1.0), (1.0, -1.5, 1.0), (1.0, 1.5, -1.0), (1.0, 1.5, 1.0)], [], [(0, 1, 3, 2), (2, 3, 7, 6), (6, 7, 5, 4), (4, 5, 1, 0), (2, 6, 4, 0), (7, 3, 1, 5)])
_uv = me_w_rfel_032.uv_layers.new(name='UV-Map')
_uv.uv.foreach_set('vector', [0.1641, 0.9688, 0.1641, 0.9844, 0.1406, 0.9844, 0.1406, 0.9688, 0.1406, 0.9688, 0.1406, 0.9844, 0.125, 0.9844, 0.125, 0.9688, 0.2031, 0.9688, 0.2031, 0.9844, 0.1797, 0.9844, 0.1797, 0.9688, 0.1797, 0.9688, 0.1797, 0.9844, 0.1641, 0.9844, 0.1641, 0.9688, 0.1641, 0.9844, 0.1641, 1.0, 0.1875, 1.0, 0.1875, 0.9844, 0.1406, 1.0, 0.1406, 0.9844, 0.1641, 0.9844, 0.1641, 1.0])
me_w_rfel_032.use_remesh_fix_poles = True
me_w_rfel_032.use_remesh_preserve_attributes = False
me_w_rfel_032.use_mirror_vertex_groups = False
me_w_rfel_032.update()
me_w_rfel_033 = bpy.data.meshes.new('Würfel.033')
me_w_rfel_033.from_pydata([(-11.0, -1.0, -0.5), (-11.0, -1.0, 0.5), (-11.0, 1.0, -0.5), (-11.0, 1.0, 0.5), (11.0, -1.0, -0.5), (11.0, -1.0, 0.5), (11.0, 1.0, -0.5), (11.0, 1.0, 0.5)], [], [(0, 1, 3, 2), (2, 3, 7, 6), (6, 7, 5, 4), (4, 5, 1, 0), (2, 6, 4, 0), (7, 3, 1, 5)])
_uv = me_w_rfel_033.uv_layers.new(name='UV-Map')
_uv.uv.foreach_set('vector', [0.4297, 0.8203, 0.4297, 0.8281, 0.4141, 0.8281, 0.4141, 0.8203, 0.4141, 0.8203, 0.4141, 0.8281, 0.2422, 0.8281, 0.2422, 0.8203, 0.6172, 0.8203, 0.6172, 0.8281, 0.6016, 0.8281, 0.6016, 0.8203, 0.6016, 0.8203, 0.6016, 0.8281, 0.4297, 0.8281, 0.4297, 0.8203, 0.4297, 0.8281, 0.4297, 1.0, 0.4453, 1.0, 0.4453, 0.8281, 0.4141, 1.0, 0.4141, 0.8281, 0.4297, 0.8281, 0.4297, 1.0])
me_w_rfel_033.use_remesh_fix_poles = True
me_w_rfel_033.use_remesh_preserve_attributes = False
me_w_rfel_033.use_mirror_vertex_groups = False
me_w_rfel_033.update()
me_w_rfel_034 = bpy.data.meshes.new('Würfel.034')
me_w_rfel_034.from_pydata([(-16.0, -1.0, -10.0), (-16.0, -1.0, -9.0), (-16.0, 1.0, -10.0), (-16.0, 1.0, -9.0), (2.0, -1.0, -10.0), (2.0, -1.0, -9.0), (2.0, 1.0, -10.0), (2.0, 1.0, -9.0)], [], [(0, 1, 3, 2), (2, 3, 7, 6), (6, 7, 5, 4), (4, 5, 1, 0), (2, 6, 4, 0), (7, 3, 1, 5)])
_uv = me_w_rfel_034.uv_layers.new(name='UV-Map')
_uv.uv.foreach_set('vector', [0.6016, 0.8516, 0.6016, 0.8594, 0.5859, 0.8594, 0.5859, 0.8516, 0.5859, 0.8516, 0.5859, 0.8594, 0.4453, 0.8594, 0.4453, 0.8516, 0.7578, 0.8516, 0.7578, 0.8594, 0.7422, 0.8594, 0.7422, 0.8516, 0.7422, 0.8516, 0.7422, 0.8594, 0.6016, 0.8594, 0.6016, 0.8516, 0.6016, 0.8594, 0.6016, 1.0, 0.6172, 1.0, 0.6172, 0.8594, 0.5859, 1.0, 0.5859, 0.8594, 0.6016, 0.8594, 0.6016, 1.0])
me_w_rfel_034.use_remesh_fix_poles = True
me_w_rfel_034.use_remesh_preserve_attributes = False
me_w_rfel_034.use_mirror_vertex_groups = False
me_w_rfel_034.update()
arm_skelett = bpy.data.armatures.new('Skelett')  # bones are not reproduced
arm_skelett_001 = bpy.data.armatures.new('Skelett.001')  # bones are not reproduced
arm_skelett_002 = bpy.data.armatures.new('Skelett.002')  # bones are not reproduced
arm_skelett_003 = bpy.data.armatures.new('Skelett.003')  # bones are not reproduced
arm_skelett_004 = bpy.data.armatures.new('Skelett.004')  # bones are not reproduced
arm_skelett_005 = bpy.data.armatures.new('Skelett.005')  # bones are not reproduced

# ---- objects
ob_cube_001 = bpy.data.objects.new('cube.001', me_w_rfel)
ob_cube_002 = bpy.data.objects.new('cube.002', me_w_rfel_001)
ob_cube_003 = bpy.data.objects.new('cube.003', me_w_rfel_002)
ob_cube_004 = bpy.data.objects.new('cube.004', me_w_rfel_003)
ob_cube_005 = bpy.data.objects.new('cube.005', me_w_rfel_004)
ob_cube_006 = bpy.data.objects.new('cube.006', me_w_rfel_005)
ob_cube_007 = bpy.data.objects.new('cube.007', me_w_rfel_006)
ob_cube_008 = bpy.data.objects.new('cube.008', me_w_rfel_007)
ob_cube_009 = bpy.data.objects.new('cube.009', me_w_rfel_008)
ob_cube_010 = bpy.data.objects.new('cube.010', me_w_rfel_009)
ob_cube_011 = bpy.data.objects.new('cube.011', me_w_rfel_010)
ob_cube_012 = bpy.data.objects.new('cube.012', me_w_rfel_011)
ob_cube_013 = bpy.data.objects.new('cube.013', me_w_rfel_012)
ob_cube_014 = bpy.data.objects.new('cube.014', me_w_rfel_013)
ob_cube_015 = bpy.data.objects.new('cube.015', me_w_rfel_014)
ob_cube_016 = bpy.data.objects.new('cube.016', me_w_rfel_015)
ob_cube_017 = bpy.data.objects.new('cube.017', me_w_rfel_016)
ob_cube_018 = bpy.data.objects.new('cube.018', me_w_rfel_017)
ob_cube_019 = bpy.data.objects.new('cube.019', me_w_rfel_018)
ob_cube_020 = bpy.data.objects.new('cube.020', me_w_rfel_019)
ob_cube_021 = bpy.data.objects.new('cube.021', me_w_rfel_020)
ob_cube_022 = bpy.data.objects.new('cube.022', me_w_rfel_021)
ob_cube_023 = bpy.data.objects.new('cube.023', me_w_rfel_022)
ob_cube_024 = bpy.data.objects.new('cube.024', me_w_rfel_023)
ob_cube_025 = bpy.data.objects.new('cube.025', me_w_rfel_024)
ob_cube_026 = bpy.data.objects.new('cube.026', me_w_rfel_025)
ob_cube_027 = bpy.data.objects.new('cube.027', me_w_rfel_026)
ob_cube_028 = bpy.data.objects.new('cube.028', me_w_rfel_027)
ob_cube_029 = bpy.data.objects.new('cube.029', me_w_rfel_028)
ob_cube_030 = bpy.data.objects.new('cube.030', me_w_rfel_029)
ob_cube_031 = bpy.data.objects.new('cube.031', me_w_rfel_030)
ob_cube_032 = bpy.data.objects.new('cube.032', me_w_rfel_031)
ob_cube_033 = bpy.data.objects.new('cube.033', me_w_rfel_032)
ob_cube_034 = bpy.data.objects.new('cube.034', me_w_rfel_033)
ob_cube = bpy.data.objects.new('cube', me_w_rfel_034)
ob_skelett = bpy.data.objects.new('Skelett', arm_skelett)
ob_skelett_001 = bpy.data.objects.new('Skelett.001', arm_skelett_001)
ob_skelett_002 = bpy.data.objects.new('Skelett.002', arm_skelett_002)
ob_skelett_003 = bpy.data.objects.new('Skelett.003', arm_skelett_003)
ob_skelett_004 = bpy.data.objects.new('Skelett.004', arm_skelett_004)
ob_skelett_005 = bpy.data.objects.new('Skelett.005', arm_skelett_005)
ob_light = bpy.data.objects.new('Light', light_light)
ob_camera = bpy.data.objects.new('Camera', cam_camera)

# ---- transforms, parenting, visibility, modifiers, constraints
ob_cube_001.location = (4.245, -10.22, 1.092)
ob_cube_001.rotation_euler = (0.0, -0.0, -1.57)
ob_cube_001.scale = (0.6021, 0.6021, 0.6021)
ob_cube_001.lineart.crease_threshold = 0.0
ob_cube_002.location = (-4.184, -10.23, 1.092)
ob_cube_002.rotation_euler = (0.0, -0.0, -1.57)
ob_cube_002.scale = (0.6021, 0.6021, 0.6021)
ob_cube_002.lineart.crease_threshold = 0.0
ob_cube_003.location = (-4.192, -0.6151, 1.394)
ob_cube_003.rotation_euler = (0.0, -0.0, -1.57)
ob_cube_003.scale = (0.6021, 0.6021, 0.6021)
ob_cube_003.lineart.crease_threshold = 0.0
ob_cube_004.location = (-4.194, 2.392, 1.695)
ob_cube_004.rotation_euler = (0.0, -0.0, -1.57)
ob_cube_004.scale = (0.6021, 0.6021, 0.6021)
ob_cube_004.lineart.crease_threshold = 0.0
ob_cube_005.location = (4.235, 2.398, 1.695)
ob_cube_005.rotation_euler = (0.0, -0.0, -1.57)
ob_cube_005.scale = (0.6021, 0.6021, 0.6021)
ob_cube_005.lineart.crease_threshold = 0.0
ob_cube_006.location = (4.237, -0.6085, 1.394)
ob_cube_006.rotation_euler = (0.0, -0.0, -1.57)
ob_cube_006.scale = (0.6021, 0.6021, 0.6021)
ob_cube_006.lineart.crease_threshold = 0.0
ob_cube_007.location = (0.03331, -14.13, 1.996)
ob_cube_007.rotation_euler = (0.0, -0.0, -1.57)
ob_cube_007.scale = (0.6021, 0.6021, 0.6021)
ob_cube_007.lineart.crease_threshold = 0.0
ob_cube_008.location = (0.02867, -8.266, 1.996)
ob_cube_008.rotation_euler = (0.0, -0.0, -1.57)
ob_cube_008.scale = (0.6021, 0.6021, 0.6021)
ob_cube_008.lineart.crease_threshold = 0.0
ob_cube_009.location = (0.0243, -2.733, 1.996)
ob_cube_009.rotation_euler = (0.0, -0.0, -1.57)
ob_cube_009.scale = (0.6021, 0.6021, 0.6021)
ob_cube_009.lineart.crease_threshold = 0.0
ob_cube_010.location = (0.02646, -5.466, 1.996)
ob_cube_010.rotation_euler = (0.0, -0.0, -1.57)
ob_cube_010.scale = (0.6021, 0.6021, 0.6021)
ob_cube_010.lineart.crease_threshold = 0.0
ob_cube_011.location = (-2.977, -14.13, 4.705)
ob_cube_011.rotation_euler = (0.0, -0.0, -1.57)
ob_cube_011.scale = (0.6021, 0.6021, 0.6021)
ob_cube_011.lineart.crease_threshold = 0.0
ob_cube_012.location = (3.044, -14.12, 4.705)
ob_cube_012.rotation_euler = (0.0, -0.0, -1.57)
ob_cube_012.scale = (0.6021, 0.6021, 0.6021)
ob_cube_012.lineart.crease_threshold = 0.0
ob_cube_013.location = (0.03616, -17.74, 4.705)
ob_cube_013.rotation_euler = (0.0, -0.0, -1.57)
ob_cube_013.scale = (0.6021, 0.6021, 0.6021)
ob_cube_013.lineart.crease_threshold = 0.0
ob_cube_014.location = (0.03045, -10.51, 6.21)
ob_cube_014.rotation_euler = (0.0, -0.0, -1.57)
ob_cube_014.scale = (0.6021, 0.6021, 0.6021)
ob_cube_014.lineart.crease_threshold = 0.0
ob_cube_015.location = (0.02318, -1.317, 2.598)
ob_cube_015.rotation_euler = (0.0, -0.0, -1.57)
ob_cube_015.scale = (0.6021, 0.6021, 0.6021)
ob_cube_015.lineart.crease_threshold = 0.0
ob_cube_016.location = (0.03254, -13.16, -0.9253)
ob_cube_016.rotation_euler = (0.0, -0.556, -1.57)
ob_cube_016.scale = (0.6021, 0.6021, 0.6021)
ob_cube_016.lineart.crease_threshold = 0.0
ob_cube_017.parent = ob_skelett
ob_cube_017.matrix_parent_inverse = Matrix(((0.5255, -0.0, 0.0, 0.0), (-0.0, 0.2674, -0.4524, -2.138), (0.0, 0.4524, 0.2674, -8.083), (-0.0, 0.0, -0.0, 1.0)))
ob_cube_017.location = (0.01919, 8.674, -3.175)
ob_cube_017.rotation_euler = (0.0, -0.5593, -1.57)
ob_cube_017.scale = (0.4017, 0.4017, 0.4017)
ob_cube_017.lineart.crease_threshold = 0.0
_vg = ob_cube_017.vertex_groups.new(name='Bone')
_vg.add([0, 1, 2, 3, 4, 5, 6, 7], 1.0, 'REPLACE')
_m = ob_cube_017.modifiers.new('Skelett', 'ARMATURE')
_m.object = ob_skelett
ob_cube_018.parent = ob_skelett
ob_cube_018.matrix_parent_inverse = Matrix(((0.5255, -0.0, 0.0, 0.0), (-0.0, 0.2674, -0.4524, -2.138), (0.0, 0.4524, 0.2674, -8.083), (-0.0, 0.0, -0.0, 1.0)))
ob_cube_018.location = (0.019, 8.908, -3.459)
ob_cube_018.rotation_euler = (0.0, -0.3927, -1.57)
ob_cube_018.scale = (0.4017, 0.4017, 0.4017)
ob_cube_018.lineart.crease_threshold = 0.0
_vg = ob_cube_018.vertex_groups.new(name='Bone')
_vg.add([0, 1, 2, 3, 4, 5, 6, 7], 1.0, 'REPLACE')
_m = ob_cube_018.modifiers.new('Skelett', 'ARMATURE')
_m.object = ob_skelett
ob_cube_019.parent = ob_skelett
ob_cube_019.matrix_parent_inverse = Matrix(((0.5255, -0.0, 0.0, 0.0), (-0.0, 0.2674, -0.4524, -2.138), (0.0, 0.4524, 0.2674, -8.083), (-0.0, 0.0, -0.0, 1.0)))
ob_cube_019.location = (0.01798, 10.2, 7.617)
ob_cube_019.rotation_euler = (0.0, 0.3927, -1.57)
ob_cube_019.scale = (0.4017, 0.4017, 0.4017)
ob_cube_019.lineart.crease_threshold = 0.0
_vg = ob_cube_019.vertex_groups.new(name='Bone')
_vg.add([0, 1, 2, 3, 4, 5, 6, 7], 1.0, 'REPLACE')
_m = ob_cube_019.modifiers.new('Skelett', 'ARMATURE')
_m.object = ob_skelett
ob_cube_020.location = (0.01581, 12.94, 4.609)
ob_cube_020.rotation_euler = (0.0, -0.0, -1.57)
ob_cube_020.scale = (0.4017, 0.4017, 0.4017)
ob_cube_020.lineart.crease_threshold = 0.0
ob_cube_021.parent = ob_skelett_001
ob_cube_021.matrix_parent_inverse = Matrix(((0.5255, 0.0, 0.0, -0.0), (-0.0, -0.4653, 0.2443, 3.446), (0.0, -0.2443, -0.4653, 5.013), (-0.0, 0.0, -0.0, 1.0)))
ob_cube_021.location = (-0.1367, 2.246, 2.2)
ob_cube_021.rotation_euler = (0.0, 1.164, -1.57)
ob_cube_021.scale = (0.4017, 0.4017, 0.4017)
ob_cube_021.lineart.crease_threshold = 0.0
_vg = ob_cube_021.vertex_groups.new(name='Bone')
_vg.add([0, 1, 2, 3, 4, 5, 6, 7], 1.0, 'REPLACE')
_m = ob_cube_021.modifiers.new('Skelett', 'ARMATURE')
_m.object = ob_skelett_001
ob_cube_022.parent = ob_skelett_001
ob_cube_022.matrix_parent_inverse = Matrix(((0.5255, 0.0, 0.0, -0.0), (-0.0, -0.4653, 0.2443, 3.446), (0.0, -0.2443, -0.4653, 5.013), (-0.0, 0.0, -0.0, 1.0)))
ob_cube_022.location = (-0.1789, -0.1868, 3.416)
ob_cube_022.rotation_euler = (0.0, 0.7854, -1.57)
ob_cube_022.scale = (0.4425, 0.4425, 0.4425)
ob_cube_022.lineart.crease_threshold = 0.0
_vg = ob_cube_022.vertex_groups.new(name='Bone')
_vg.add([0, 1, 2, 3, 4, 5, 6, 7], 1.0, 'REPLACE')
_m = ob_cube_022.modifiers.new('Skelett', 'ARMATURE')
_m.object = ob_skelett_001
ob_cube_023.parent = ob_skelett_001
ob_cube_023.matrix_parent_inverse = Matrix(((0.5255, 0.0, 0.0, -0.0), (-0.0, -0.4653, 0.2443, 3.446), (0.0, -0.2443, -0.4653, 5.013), (-0.0, 0.0, -0.0, 1.0)))
ob_cube_023.location = (0.06061, 6.673, 1.585)
ob_cube_023.rotation_euler = (0.0, 0.4224, -1.57)
ob_cube_023.scale = (0.5012, 0.5012, 0.5012)
ob_cube_023.lineart.crease_threshold = 0.0
_vg = ob_cube_023.vertex_groups.new(name='Bone')
_vg.add([0, 1, 2, 3, 4, 5, 6, 7], 1.0, 'REPLACE')
_m = ob_cube_023.modifiers.new('Skelett', 'ARMATURE')
_m.object = ob_skelett_001
ob_cube_024.parent = ob_skelett
ob_cube_024.matrix_parent_inverse = Matrix(((0.5255, -0.0, 0.0, 0.0), (-0.0, 0.2674, -0.4524, -2.138), (0.0, 0.4524, 0.2674, -8.083), (-0.0, 0.0, -0.0, 1.0)))
ob_cube_024.location = (1.343, 18.34, 6.727)
ob_cube_024.rotation_euler = (-0.7355, -0.0, -1.57)
ob_cube_024.scale = (0.4017, 0.4017, 0.4017)
ob_cube_024.lineart.crease_threshold = 0.0
_vg = ob_cube_024.vertex_groups.new(name='Bone')
_vg.add([0, 1, 2, 3, 4, 5, 6, 7], 1.0, 'REPLACE')
_m = ob_cube_024.modifiers.new('Skelett', 'ARMATURE')
_m.object = ob_skelett
ob_cube_025.parent = ob_skelett
ob_cube_025.matrix_parent_inverse = Matrix(((0.5255, -0.0, 0.0, 0.0), (-0.0, 0.2674, -0.4524, -2.138), (0.0, 0.4524, 0.2674, -8.083), (-0.0, 0.0, -0.0, 1.0)))
ob_cube_025.location = (-1.343, 18.33, 6.797)
ob_cube_025.rotation_euler = (0.7015, -0.0, -1.57)
ob_cube_025.scale = (0.4017, 0.4017, 0.4017)
ob_cube_025.lineart.crease_threshold = 0.0
_vg = ob_cube_025.vertex_groups.new(name='Bone')
_vg.add([0, 1, 2, 3, 4, 5, 6, 7], 1.0, 'REPLACE')
_m = ob_cube_025.modifiers.new('Skelett', 'ARMATURE')
_m.object = ob_skelett
ob_cube_026.parent = ob_skelett_004
ob_cube_026.matrix_parent_inverse = Matrix(((0.5027, 0.0, 0.0, 0.5788), (0.0, -0.5027, -0.005423, 7.573), (0.0, 0.005423, -0.5027, 2.183), (-0.0, 0.0, 0.0, 1.0)))
ob_cube_026.location = (-0.9901, 14.97, 2.247)
ob_cube_026.rotation_euler = (0.0, -0.0, -1.57)
ob_cube_026.scale = (0.4017, 0.4017, 0.4017)
ob_cube_026.lineart.crease_threshold = 0.0
_vg = ob_cube_026.vertex_groups.new(name='Bone')
_vg.add([0, 1, 2, 3, 4, 5, 6, 7], 1.0, 'REPLACE')
_m = ob_cube_026.modifiers.new('Skelett', 'ARMATURE')
_m.object = ob_skelett_004
ob_cube_027.parent = ob_skelett_005
ob_cube_027.matrix_parent_inverse = Matrix(((0.5027, -0.0, 0.0, -0.5618), (0.0, -0.5027, -0.005423, 7.573), (0.0, 0.005423, -0.5027, 2.183), (-0.0, 0.0, 0.0, 1.0)))
ob_cube_027.location = (1.018, 14.97, 2.247)
ob_cube_027.rotation_euler = (0.0, -0.0, -1.57)
ob_cube_027.scale = (0.4017, 0.4017, 0.4017)
ob_cube_027.lineart.crease_threshold = 0.0
_vg = ob_cube_027.vertex_groups.new(name='Bone')
_vg.add([0, 1, 2, 3, 4, 5, 6, 7], 1.0, 'REPLACE')
_m = ob_cube_027.modifiers.new('Skelett', 'ARMATURE')
_m.object = ob_skelett_005
ob_cube_028.parent = ob_skelett_003
ob_cube_028.matrix_parent_inverse = Matrix(((0.5027, 0.0, 0.0, 0.5788), (0.0, -0.5027, -0.005423, 5.653), (0.0, 0.005423, -0.5027, 2.527), (-0.0, 0.0, 0.0, 1.0)))
ob_cube_028.location = (-0.9869, 11.04, 2.511)
ob_cube_028.rotation_euler = (0.0, -0.0, -1.57)
ob_cube_028.scale = (0.4017, 0.4017, 0.4017)
ob_cube_028.lineart.crease_threshold = 0.0
_vg = ob_cube_028.vertex_groups.new(name='Bone')
_vg.add([0, 1, 2, 3, 4, 5, 6, 7], 1.0, 'REPLACE')
_m = ob_cube_028.modifiers.new('Skelett', 'ARMATURE')
_m.object = ob_skelett_003
ob_cube_029.parent = ob_skelett_002
ob_cube_029.matrix_parent_inverse = Matrix(((0.5027, -0.0, 0.0, -0.5447), (0.0, -0.5027, -0.005423, 5.653), (0.0, 0.005423, -0.5027, 2.527), (-0.0, 0.0, 0.0, 1.0)))
ob_cube_029.location = (1.022, 11.04, 2.511)
ob_cube_029.rotation_euler = (0.0, -0.0, -1.57)
ob_cube_029.scale = (0.4017, 0.4017, 0.4017)
ob_cube_029.lineart.crease_threshold = 0.0
_vg = ob_cube_029.vertex_groups.new(name='Bone')
_vg.add([0, 1, 2, 3, 4, 5, 6, 7], 1.0, 'REPLACE')
_m = ob_cube_029.modifiers.new('Skelett', 'ARMATURE')
_m.object = ob_skelett_002
ob_cube_030.parent = ob_skelett_003
ob_cube_030.matrix_parent_inverse = Matrix(((0.5027, 0.0, 0.0, 0.5788), (0.0, -0.5027, -0.005423, 5.653), (0.0, 0.005423, -0.5027, 2.527), (-0.0, 0.0, 0.0, 1.0)))
ob_cube_030.location = (-0.9877, 11.96, 0.3025)
ob_cube_030.rotation_euler = (0.0, -0.0, -1.57)
ob_cube_030.scale = (0.4043, 0.4205, 0.4205)
ob_cube_030.lineart.crease_threshold = 0.0
_vg = ob_cube_030.vertex_groups.new(name='Bone')
_vg.add([0, 1, 2, 3, 4, 5, 6, 7], 1.0, 'REPLACE')
_m = ob_cube_030.modifiers.new('Skelett', 'ARMATURE')
_m.object = ob_skelett_003
ob_cube_031.parent = ob_skelett_005
ob_cube_031.matrix_parent_inverse = Matrix(((0.5027, -0.0, 0.0, -0.5618), (0.0, -0.5027, -0.005423, 7.573), (0.0, 0.005423, -0.5027, 2.183), (-0.0, 0.0, 0.0, 1.0)))
ob_cube_031.location = (1.018, 15.82, 0.4616)
ob_cube_031.rotation_euler = (0.0, -0.0, -1.57)
ob_cube_031.scale = (0.4017, 0.4474, 0.4187)
ob_cube_031.lineart.crease_threshold = 0.0
_vg = ob_cube_031.vertex_groups.new(name='Bone')
_vg.add([0, 1, 2, 3, 4, 5, 6, 7], 1.0, 'REPLACE')
_m = ob_cube_031.modifiers.new('Skelett', 'ARMATURE')
_m.object = ob_skelett_005
ob_cube_032.parent = ob_skelett_002
ob_cube_032.matrix_parent_inverse = Matrix(((0.5027, -0.0, 0.0, -0.5447), (0.0, -0.5027, -0.005423, 5.653), (0.0, 0.005423, -0.5027, 2.527), (-0.0, 0.0, 0.0, 1.0)))
ob_cube_032.location = (1.021, 11.97, 0.3029)
ob_cube_032.rotation_euler = (0.0, -0.0, -1.57)
ob_cube_032.scale = (0.4017, 0.4474, 0.4187)
ob_cube_032.lineart.crease_threshold = 0.0
_vg = ob_cube_032.vertex_groups.new(name='Bone')
_vg.add([0, 1, 2, 3, 4, 5, 6, 7], 1.0, 'REPLACE')
_m = ob_cube_032.modifiers.new('Skelett', 'ARMATURE')
_m.object = ob_skelett_002
ob_cube_033.parent = ob_skelett_004
ob_cube_033.matrix_parent_inverse = Matrix(((0.5027, 0.0, 0.0, 0.5788), (0.0, -0.5027, -0.005423, 7.573), (0.0, 0.005423, -0.5027, 2.183), (-0.0, 0.0, 0.0, 1.0)))
ob_cube_033.location = (-0.9907, 15.83, 0.462)
ob_cube_033.rotation_euler = (0.0, -0.0, -1.57)
ob_cube_033.scale = (0.4043, 0.4205, 0.4205)
ob_cube_033.lineart.crease_threshold = 0.0
_vg = ob_cube_033.vertex_groups.new(name='Bone')
_vg.add([0, 1, 2, 3, 4, 5, 6, 7], 1.0, 'REPLACE')
_m = ob_cube_033.modifiers.new('Skelett', 'ARMATURE')
_m.object = ob_skelett_004
ob_cube_034.location = (0.01275, 11.87, 6.216)
ob_cube_034.rotation_euler = (0.0, -0.0, -1.57)
ob_cube_034.scale = (0.3539, 0.4099, 0.6021)
ob_cube_034.lineart.crease_threshold = 0.0
ob_cube.location = (0.02401, -2.371, 8.163)
ob_cube.rotation_euler = (0.0, 0.3654, -1.57)
ob_cube.scale = (0.5807, 0.3627, 0.5807)
ob_cube.lineart.crease_threshold = 0.0
ob_skelett.location = (0.0, 15.31, 4.325)
ob_skelett.rotation_euler = (-1.037, -0.0, 0.0)
ob_skelett.scale = (1.903, 1.903, 1.903)
ob_skelett.show_in_front = True
ob_skelett.lineart.crease_threshold = 0.0
ob_skelett_001.location = (0.0, 10.24, 5.398)
ob_skelett_001.rotation_euler = (2.658, -0.0, 0.0)
ob_skelett_001.scale = (1.903, 1.903, 1.903)
ob_skelett_001.show_in_front = True
ob_skelett_001.lineart.crease_threshold = 0.0
ob_skelett_002.location = (1.084, 11.19, 5.147)
ob_skelett_002.rotation_euler = (-3.131, -0.0, 0.0)
ob_skelett_002.scale = (1.989, 1.989, 1.989)
ob_skelett_002.show_in_front = True
ob_skelett_002.lineart.crease_threshold = 0.0
ob_skelett_003.location = (-1.151, 11.19, 5.147)
ob_skelett_003.rotation_euler = (-3.131, -0.0, 0.0)
ob_skelett_003.scale = (1.989, 1.989, 1.989)
ob_skelett_003.show_in_front = True
ob_skelett_003.lineart.crease_threshold = 0.0
ob_skelett_004.location = (-1.151, 15.02, 4.504)
ob_skelett_004.rotation_euler = (-3.131, -0.0, 0.0)
ob_skelett_004.scale = (1.989, 1.989, 1.989)
ob_skelett_004.show_in_front = True
ob_skelett_004.lineart.crease_threshold = 0.0
ob_skelett_005.location = (1.117, 15.02, 4.504)
ob_skelett_005.rotation_euler = (-3.131, -0.0, 0.0)
ob_skelett_005.scale = (1.989, 1.989, 1.989)
ob_skelett_005.show_in_front = True
ob_skelett_005.lineart.crease_threshold = 0.0
ob_light.location = (0.6349, -9.356, 8.056)
ob_light.rotation_euler = (0.6503, 0.05522, 0.2964)
ob_light.scale = (0.6021, 0.6021, 0.6021)
ob_light.lock_rotations_4d = False
ob_light.empty_display_type = 'ARROWS'
ob_light.color = (0.0, 0.0, 0.0, 0.0)
ob_light.lineart.crease_threshold = 0.0
ob_camera.location = (-4.139, -11.34, 7.487)
ob_camera.rotation_euler = (1.109, -0.0, -0.7551)
ob_camera.scale = (0.6021, 0.6021, 0.6021)
ob_camera.lock_rotations_4d = False
ob_camera.empty_display_type = 'ARROWS'
ob_camera.color = (0.0, 0.0, 0.0, 0.0)
ob_camera.display_type = 'WIRE'
ob_camera.lineart.crease_threshold = 0.0

# ---- collection membership
scene.collection.objects.link(ob_cube_001)
scene.collection.objects.link(ob_cube_002)
scene.collection.objects.link(ob_cube_003)
scene.collection.objects.link(ob_cube_004)
scene.collection.objects.link(ob_cube_005)
scene.collection.objects.link(ob_cube_006)
scene.collection.objects.link(ob_cube_007)
scene.collection.objects.link(ob_cube_008)
scene.collection.objects.link(ob_cube_009)
scene.collection.objects.link(ob_cube_010)
scene.collection.objects.link(ob_cube_011)
scene.collection.objects.link(ob_cube_012)
scene.collection.objects.link(ob_cube_013)
scene.collection.objects.link(ob_cube_014)
scene.collection.objects.link(ob_cube_015)
scene.collection.objects.link(ob_cube_016)
scene.collection.objects.link(ob_cube_017)
scene.collection.objects.link(ob_cube_018)
scene.collection.objects.link(ob_cube_019)
scene.collection.objects.link(ob_cube_020)
scene.collection.objects.link(ob_cube_021)
scene.collection.objects.link(ob_cube_022)
scene.collection.objects.link(ob_cube_023)
scene.collection.objects.link(ob_cube_024)
scene.collection.objects.link(ob_cube_025)
scene.collection.objects.link(ob_cube_026)
scene.collection.objects.link(ob_cube_027)
scene.collection.objects.link(ob_cube_028)
scene.collection.objects.link(ob_cube_029)
scene.collection.objects.link(ob_cube_030)
scene.collection.objects.link(ob_cube_031)
scene.collection.objects.link(ob_cube_032)
scene.collection.objects.link(ob_cube_033)
scene.collection.objects.link(ob_cube_034)
scene.collection.objects.link(ob_cube)
scene.collection.objects.link(ob_skelett)
scene.collection.objects.link(ob_skelett_001)
scene.collection.objects.link(ob_skelett_002)
scene.collection.objects.link(ob_skelett_003)
scene.collection.objects.link(ob_skelett_004)
scene.collection.objects.link(ob_skelett_005)
col_collection.objects.link(ob_light)
col_collection.objects.link(ob_camera)

# ---- scene / render settings (as saved in the file)
scene.camera = ob_camera
scene.frame_start = 1; scene.frame_end = 300; scene.frame_set(1)
scene.render.engine = 'BLENDER_EEVEE_NEXT'
scene.cycles.use_denoising = False
scene.cycles.samples = 128
scene.cycles.sampling_pattern = 'TABULATED_SOBOL'
scene.cycles.use_adaptive_sampling = False
scene.cycles.use_light_tree = False
scene.view_settings.view_transform = 'Filmic'
bpy.context.view_layer.update()
